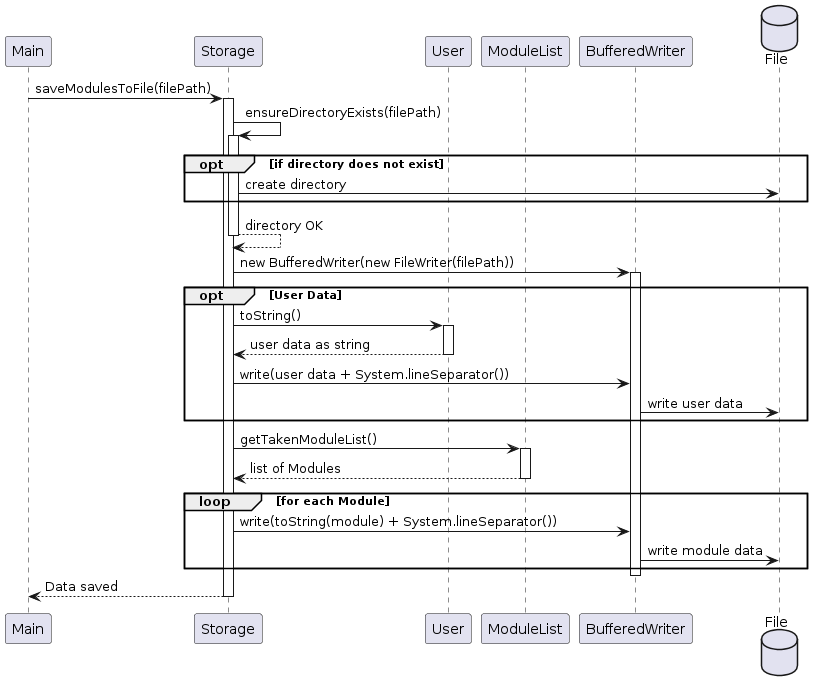

The diagram above was rendered by PlantUML. Its source (embedded in the PNG):
@startuml
participant "Main" as Main
participant "Storage" as Storage
participant "User" as User
participant "ModuleList" as ModuleList
participant "BufferedWriter" as BW
database "File" as File

Main -> Storage : saveModulesToFile(filePath)
activate Storage

Storage -> Storage : ensureDirectoryExists(filePath)
activate Storage
opt if directory does not exist
Storage -> File : create directory
end
Storage --> Storage : directory OK
deactivate Storage

Storage -> BW : new BufferedWriter(new FileWriter(filePath))
activate BW

opt User Data
    Storage -> User : toString()
    activate User
    User --> Storage : user data as string
    deactivate User
    Storage -> BW : write(user data + System.lineSeparator())
    BW -> File : write user data
end

Storage -> ModuleList : getTakenModuleList()
activate ModuleList
ModuleList --> Storage : list of Modules
deactivate ModuleList

loop for each Module
    Storage -> BW : write(toString(module) + System.lineSeparator())
    BW -> File : write module data
end

deactivate BW
Storage --> Main : Data saved
deactivate Storage
@enduml